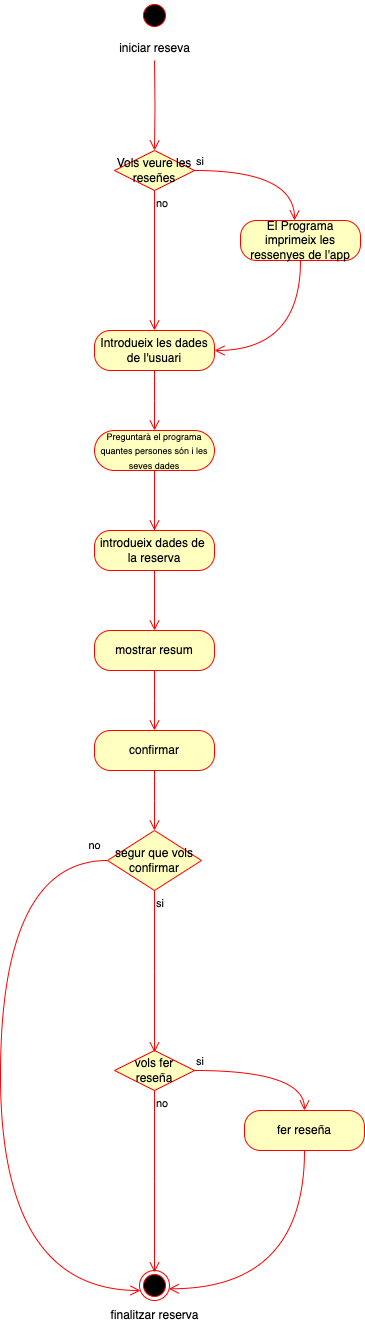

The diagram above was exported from draw.io. Its source (the exported page's mxGraphModel, read from the mxfile embedded in the PNG):
<mxGraphModel dx="714" dy="516" grid="1" gridSize="10" guides="1" tooltips="1" connect="1" arrows="1" fold="1" page="1" pageScale="1" pageWidth="827" pageHeight="1169" math="0" shadow="0">
  <root>
    <mxCell id="0" />
    <mxCell id="1" parent="0" />
    <mxCell id="h_e8EbuICe8tk82Pp2ER-1" value="" style="ellipse;html=1;shape=startState;fillColor=#000000;strokeColor=#ff0000;" parent="1" vertex="1">
      <mxGeometry x="439" y="40" width="30" height="30" as="geometry" />
    </mxCell>
    <mxCell id="T_0-RqE7XdSPddmk-wV1-1" value="&lt;div&gt;Introdueix les dades&lt;/div&gt;&lt;div&gt;de l'usuari&lt;br&gt;&lt;/div&gt;" style="rounded=1;whiteSpace=wrap;html=1;arcSize=40;fontColor=#000000;fillColor=#ffffc0;strokeColor=#ff0000;" parent="1" vertex="1">
      <mxGeometry x="394" y="370" width="120" height="40" as="geometry" />
    </mxCell>
    <mxCell id="T_0-RqE7XdSPddmk-wV1-2" value="" style="edgeStyle=orthogonalEdgeStyle;html=1;verticalAlign=bottom;endArrow=open;endSize=8;strokeColor=#ff0000;rounded=0;" parent="1" source="T_0-RqE7XdSPddmk-wV1-1" edge="1">
      <mxGeometry relative="1" as="geometry">
        <mxPoint x="454" y="470" as="targetPoint" />
      </mxGeometry>
    </mxCell>
    <mxCell id="T_0-RqE7XdSPddmk-wV1-3" value="&lt;font style=&quot;font-size: 9px;&quot;&gt;Preguntarà el programa quantes persones són i les seves dades&lt;/font&gt;" style="rounded=1;whiteSpace=wrap;html=1;arcSize=50;fontColor=#000000;fillColor=#ffffc0;strokeColor=#ff0000;" parent="1" vertex="1">
      <mxGeometry x="394" y="470" width="120" height="40" as="geometry" />
    </mxCell>
    <mxCell id="T_0-RqE7XdSPddmk-wV1-4" value="" style="edgeStyle=orthogonalEdgeStyle;html=1;verticalAlign=bottom;endArrow=open;endSize=8;strokeColor=#ff0000;rounded=0;" parent="1" source="T_0-RqE7XdSPddmk-wV1-3" edge="1">
      <mxGeometry relative="1" as="geometry">
        <mxPoint x="454" y="670" as="targetPoint" />
      </mxGeometry>
    </mxCell>
    <mxCell id="7WTa_wkrM28QHfGJsZQV-11" value="&lt;div&gt;confirmar&lt;/div&gt;" style="rounded=1;whiteSpace=wrap;html=1;arcSize=40;fontColor=#000000;fillColor=#ffffc0;strokeColor=#ff0000;" parent="1" vertex="1">
      <mxGeometry x="394" y="770" width="120" height="40" as="geometry" />
    </mxCell>
    <mxCell id="7WTa_wkrM28QHfGJsZQV-12" value="" style="edgeStyle=orthogonalEdgeStyle;html=1;verticalAlign=bottom;endArrow=open;endSize=8;strokeColor=#ff0000;rounded=0;" parent="1" source="7WTa_wkrM28QHfGJsZQV-11" edge="1">
      <mxGeometry relative="1" as="geometry">
        <mxPoint x="454" y="870" as="targetPoint" />
      </mxGeometry>
    </mxCell>
    <mxCell id="7WTa_wkrM28QHfGJsZQV-13" value="vols fer reseña" style="rhombus;whiteSpace=wrap;html=1;fontColor=#000000;fillColor=#ffffc0;strokeColor=#ff0000;" parent="1" vertex="1">
      <mxGeometry x="414" y="1090" width="80" height="40" as="geometry" />
    </mxCell>
    <mxCell id="7WTa_wkrM28QHfGJsZQV-14" value="si" style="edgeStyle=orthogonalEdgeStyle;html=1;align=left;verticalAlign=bottom;endArrow=open;endSize=8;strokeColor=#ff0000;rounded=0;curved=1;entryX=0.5;entryY=0;entryDx=0;entryDy=0;" parent="1" source="7WTa_wkrM28QHfGJsZQV-13" target="7WTa_wkrM28QHfGJsZQV-16" edge="1">
      <mxGeometry x="-1" relative="1" as="geometry">
        <mxPoint x="594" y="1110" as="targetPoint" />
      </mxGeometry>
    </mxCell>
    <mxCell id="7WTa_wkrM28QHfGJsZQV-15" value="no" style="edgeStyle=orthogonalEdgeStyle;html=1;align=left;verticalAlign=top;endArrow=open;endSize=8;strokeColor=#ff0000;rounded=0;" parent="1" source="7WTa_wkrM28QHfGJsZQV-13" edge="1">
      <mxGeometry x="-1" relative="1" as="geometry">
        <mxPoint x="454" y="1311.904761904762" as="targetPoint" />
      </mxGeometry>
    </mxCell>
    <mxCell id="7WTa_wkrM28QHfGJsZQV-16" value="fer reseña" style="rounded=1;whiteSpace=wrap;html=1;arcSize=40;fontColor=#000000;fillColor=#ffffc0;strokeColor=#ff0000;" parent="1" vertex="1">
      <mxGeometry x="544" y="1150" width="120" height="40" as="geometry" />
    </mxCell>
    <mxCell id="7WTa_wkrM28QHfGJsZQV-17" value="" style="edgeStyle=orthogonalEdgeStyle;html=1;verticalAlign=bottom;endArrow=open;endSize=8;strokeColor=#ff0000;rounded=0;curved=1;entryX=0.975;entryY=0.61;entryDx=0;entryDy=0;entryPerimeter=0;" parent="1" source="7WTa_wkrM28QHfGJsZQV-16" target="7WTa_wkrM28QHfGJsZQV-18" edge="1">
      <mxGeometry relative="1" as="geometry">
        <mxPoint x="604" y="1250" as="targetPoint" />
        <Array as="points">
          <mxPoint x="604" y="1328" />
        </Array>
      </mxGeometry>
    </mxCell>
    <mxCell id="7WTa_wkrM28QHfGJsZQV-18" value="" style="ellipse;html=1;shape=endState;fillColor=#000000;strokeColor=#ff0000;" parent="1" vertex="1">
      <mxGeometry x="439" y="1310" width="30" height="30" as="geometry" />
    </mxCell>
    <mxCell id="7WTa_wkrM28QHfGJsZQV-21" value="finalitzar reserva" style="text;html=1;align=center;verticalAlign=middle;resizable=0;points=[];autosize=1;strokeColor=none;fillColor=none;" parent="1" vertex="1">
      <mxGeometry x="399" y="1340" width="110" height="30" as="geometry" />
    </mxCell>
    <mxCell id="7WTa_wkrM28QHfGJsZQV-23" value="&lt;div&gt;&lt;br&gt;&lt;/div&gt;&lt;div&gt;iniciar reseva&lt;br&gt;&lt;/div&gt;" style="text;html=1;align=center;verticalAlign=middle;resizable=0;points=[];autosize=1;strokeColor=none;fillColor=none;" parent="1" vertex="1">
      <mxGeometry x="409" y="60" width="90" height="40" as="geometry" />
    </mxCell>
    <mxCell id="7WTa_wkrM28QHfGJsZQV-24" value="segur que vols confirmar" style="rhombus;whiteSpace=wrap;html=1;fontColor=#000000;fillColor=#ffffc0;strokeColor=#ff0000;" parent="1" vertex="1">
      <mxGeometry x="407" y="870" width="94" height="60" as="geometry" />
    </mxCell>
    <mxCell id="7WTa_wkrM28QHfGJsZQV-26" value="si" style="edgeStyle=orthogonalEdgeStyle;html=1;align=left;verticalAlign=top;endArrow=open;endSize=8;strokeColor=#ff0000;rounded=0;" parent="1" source="7WTa_wkrM28QHfGJsZQV-24" edge="1">
      <mxGeometry x="-1" relative="1" as="geometry">
        <mxPoint x="454" y="1091.904761904762" as="targetPoint" />
      </mxGeometry>
    </mxCell>
    <mxCell id="7WTa_wkrM28QHfGJsZQV-32" value="" style="edgeStyle=orthogonalEdgeStyle;html=1;verticalAlign=bottom;endArrow=open;endSize=8;strokeColor=#ff0000;rounded=0;curved=1;exitX=0;exitY=0.5;exitDx=0;exitDy=0;" parent="1" source="7WTa_wkrM28QHfGJsZQV-24" edge="1">
      <mxGeometry relative="1" as="geometry">
        <mxPoint x="440" y="1330" as="targetPoint" />
        <Array as="points">
          <mxPoint x="300" y="900" />
          <mxPoint x="300" y="1330" />
        </Array>
        <mxPoint x="410" y="890" as="sourcePoint" />
      </mxGeometry>
    </mxCell>
    <mxCell id="7WTa_wkrM28QHfGJsZQV-33" value="&lt;div&gt;&lt;font style=&quot;font-size: 11px;&quot;&gt;no&lt;/font&gt;&lt;/div&gt;" style="text;html=1;align=center;verticalAlign=middle;resizable=0;points=[];autosize=1;strokeColor=none;fillColor=none;" parent="1" vertex="1">
      <mxGeometry x="374" y="870" width="40" height="30" as="geometry" />
    </mxCell>
    <mxCell id="7WTa_wkrM28QHfGJsZQV-34" value="mostrar resum" style="rounded=1;whiteSpace=wrap;html=1;arcSize=40;fontColor=#000000;fillColor=#ffffc0;strokeColor=#ff0000;" parent="1" vertex="1">
      <mxGeometry x="394" y="670" width="120" height="40" as="geometry" />
    </mxCell>
    <mxCell id="7WTa_wkrM28QHfGJsZQV-35" value="" style="edgeStyle=orthogonalEdgeStyle;html=1;verticalAlign=bottom;endArrow=open;endSize=8;strokeColor=#ff0000;rounded=0;" parent="1" source="7WTa_wkrM28QHfGJsZQV-34" edge="1">
      <mxGeometry relative="1" as="geometry">
        <mxPoint x="454" y="770" as="targetPoint" />
      </mxGeometry>
    </mxCell>
    <mxCell id="jrKgOnJB6m-pUP2sssB_-2" value="Vols veure les reseñes" style="rhombus;whiteSpace=wrap;html=1;fontColor=#000000;fillColor=#ffffc0;strokeColor=#ff0000;" parent="1" vertex="1">
      <mxGeometry x="414" y="190" width="80" height="40" as="geometry" />
    </mxCell>
    <mxCell id="jrKgOnJB6m-pUP2sssB_-3" value="si" style="edgeStyle=orthogonalEdgeStyle;html=1;align=left;verticalAlign=bottom;endArrow=open;endSize=8;strokeColor=#ff0000;rounded=0;curved=1;" parent="1" source="jrKgOnJB6m-pUP2sssB_-2" edge="1">
      <mxGeometry x="-1" relative="1" as="geometry">
        <mxPoint x="594" y="260" as="targetPoint" />
      </mxGeometry>
    </mxCell>
    <mxCell id="jrKgOnJB6m-pUP2sssB_-4" value="no" style="edgeStyle=orthogonalEdgeStyle;html=1;align=left;verticalAlign=top;endArrow=open;endSize=8;strokeColor=#ff0000;rounded=0;entryX=0.5;entryY=0;entryDx=0;entryDy=0;" parent="1" source="jrKgOnJB6m-pUP2sssB_-2" target="T_0-RqE7XdSPddmk-wV1-1" edge="1">
      <mxGeometry x="-1" relative="1" as="geometry">
        <mxPoint x="454" y="410" as="targetPoint" />
      </mxGeometry>
    </mxCell>
    <mxCell id="jrKgOnJB6m-pUP2sssB_-5" value="" style="edgeStyle=orthogonalEdgeStyle;html=1;align=left;verticalAlign=top;endArrow=open;endSize=8;strokeColor=#ff0000;rounded=0;entryX=0.5;entryY=0;entryDx=0;entryDy=0;" parent="1" target="jrKgOnJB6m-pUP2sssB_-2" edge="1">
      <mxGeometry x="-1" relative="1" as="geometry">
        <mxPoint x="454" y="140" as="targetPoint" />
        <mxPoint x="454" y="100" as="sourcePoint" />
      </mxGeometry>
    </mxCell>
    <mxCell id="jrKgOnJB6m-pUP2sssB_-6" value="&lt;div&gt;El Programa imprimeix les ressenyes de l'app&lt;/div&gt;" style="rounded=1;whiteSpace=wrap;html=1;arcSize=40;fontColor=#000000;fillColor=#ffffc0;strokeColor=#ff0000;" parent="1" vertex="1">
      <mxGeometry x="540" y="260" width="120" height="40" as="geometry" />
    </mxCell>
    <mxCell id="jrKgOnJB6m-pUP2sssB_-7" value="" style="edgeStyle=orthogonalEdgeStyle;html=1;align=left;verticalAlign=bottom;endArrow=open;endSize=8;strokeColor=#ff0000;rounded=0;curved=1;exitX=0.5;exitY=1;exitDx=0;exitDy=0;entryX=1;entryY=0.5;entryDx=0;entryDy=0;" parent="1" source="jrKgOnJB6m-pUP2sssB_-6" target="T_0-RqE7XdSPddmk-wV1-1" edge="1">
      <mxGeometry x="-1" relative="1" as="geometry">
        <mxPoint x="604" y="270" as="targetPoint" />
        <mxPoint x="504" y="220" as="sourcePoint" />
      </mxGeometry>
    </mxCell>
    <mxCell id="ZNigX12JgJgm1xLQuvzx-1" value="&lt;div&gt;introdueix dades de&amp;nbsp;&lt;/div&gt;&lt;div&gt;la reserva&lt;/div&gt;" style="rounded=1;whiteSpace=wrap;html=1;arcSize=40;fontColor=#000000;fillColor=#ffffc0;strokeColor=#ff0000;" vertex="1" parent="1">
      <mxGeometry x="394" y="570" width="120" height="40" as="geometry" />
    </mxCell>
    <mxCell id="ZNigX12JgJgm1xLQuvzx-2" value="" style="edgeStyle=orthogonalEdgeStyle;html=1;verticalAlign=bottom;endArrow=open;endSize=8;strokeColor=#ff0000;rounded=0;" edge="1" parent="1" source="ZNigX12JgJgm1xLQuvzx-1">
      <mxGeometry relative="1" as="geometry">
        <mxPoint x="454" y="570" as="targetPoint" />
      </mxGeometry>
    </mxCell>
  </root>
</mxGraphModel>